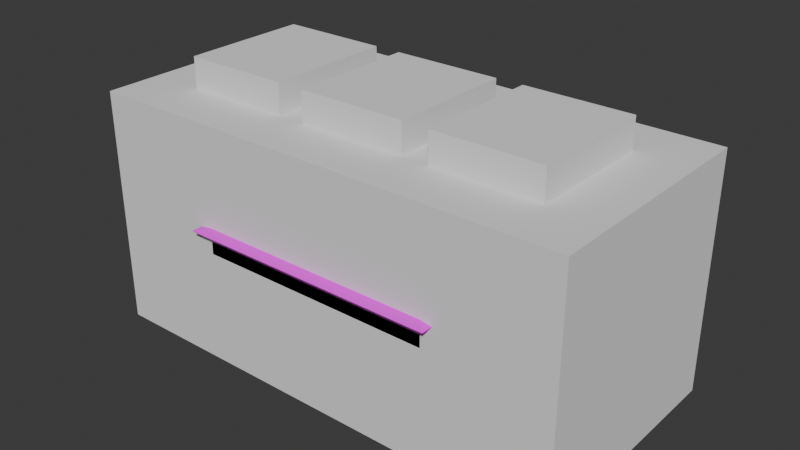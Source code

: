 # Source: rooftops.blend  (saved by Blender 4.3.34; exported with 4.5.12 LTS)
import bpy
from mathutils import Matrix  # noqa: F401  (used for matrix-valued properties, if any)

bpy.ops.wm.read_factory_settings(use_empty=True)
scene = bpy.context.scene
scene.name = 'Scene'

# ---- collections
col_collection = bpy.data.collections.new('Collection'); scene.collection.children.link(col_collection)

# ---- images (referenced by path relative to the original .blend; pixels are not part of the script)
import os
ASSET_DIR = os.environ.get("B2B_ASSET_DIR", "")  # directory of the original .blend (textures are referenced by path, not embedded)
HERE = os.path.dirname(os.path.abspath(__file__))  # packed textures are extracted next to this script under _unpacked/

def load_image(name, relpath, width, height, colorspace="sRGB"):
    """Load a texture the original file referenced (path relative to the .blend, or extracted next to this script)."""
    p = next((c for c in (os.path.join(HERE, relpath), os.path.join(ASSET_DIR, relpath)) if relpath and os.path.exists(c)), "")
    if p:
        img = bpy.data.images.load(p, check_existing=True)
        img.name = name
    else:  # same state as the original file: an image datablock whose file is absent (Cycles renders it pink)
        img = bpy.data.images.new(name, width, height)
        img.source = "FILE"
        img.filepath = "//" + (relpath or name)
    img.colorspace_settings.name = colorspace
    return img
img_air_duct_jpg = load_image('air_duct.jpg', 'air_duct.jpg', 1024, 1024, 'sRGB')

# ---- materials (node trees are filled in below, after node groups)
mat_vent = bpy.data.materials.new('vent')
mat_vent.alpha_threshold = 0.0
mat_vent.roughness = 0.5
mat_vent.line_color = (0.0, 0.0, 0.0, 1.0)

# ---- material node trees
mat_vent.use_nodes = True; mat_vent.node_tree.nodes.clear()
_N = mat_vent.node_tree.nodes; _L = mat_vent.node_tree.links
n0 = _N.new('ShaderNodeOutputMaterial'); n0.name = 'Material Output'; n0.location = (300, 300)
n1 = _N.new('ShaderNodeBsdfPrincipled'); n1.name = 'Principled BSDF'; n1.location = (10, 300)
n1.inputs[3].default_value = 1.45
n2 = _N.new('ShaderNodeTexImage'); n2.name = 'Image Texture'; n2.location = (-280, 278)
n2.image = img_air_duct_jpg
n2.interpolation = 'Closest'
_L.new(n1.outputs[0], n0.inputs[0])
_L.new(n2.outputs[0], n1.inputs[0])
n0.is_active_output = True

# ---- world
world_world = bpy.data.worlds.new('World'); scene.world = world_world
world_world.use_nodes = True; world_world.node_tree.nodes.clear()
_N = world_world.node_tree.nodes; _L = world_world.node_tree.links
n0 = _N.new('ShaderNodeOutputWorld'); n0.name = 'World Output'; n0.location = (300, 300)
n1 = _N.new('ShaderNodeBackground'); n1.name = 'Background'; n1.location = (10, 300)
n1.inputs[0].default_value = (0.05088, 0.05088, 0.05088, 1.0)
_L.new(n1.outputs[0], n0.inputs[0])
n0.is_active_output = True
world_world.color = (0.05088, 0.05088, 0.05088)
world_world.sun_shadow_jitter_overblur = 0.0

# ---- meshes
me_cube = bpy.data.meshes.new('Cube')
me_cube.from_pydata([(1.0, -1.0, 0.05184), (1.0, -1.0, -0.05184), (0.0, 0.0, -0.05184), (1.0, 0.0, -0.05184), (1.0, 0.0, 0.05184), (0.0, -1.0, 0.05184), (0.0, -1.0, -0.05184), (1.1, -1.1, 0.1518), (1.1, 0.0, 0.1518), (0.0, -1.1, 0.1518), (0.801, 0.0, 0.2002), (0.801, -0.7987, 0.2002), (0.0, -0.7987, 0.2002), (0.801, 0.0, 0.2802), (0.801, -0.7987, 0.2802), (0.0, -0.7987, 0.2802), (0.4992, 0.0, 0.3602), (0.4992, -0.5007, 0.3602), (0.0, -0.5007, 0.3602), (0.4992, 0.0, 0.3978), (0.4992, -0.5007, 0.3978), (0.0, -0.5007, 0.3978), (0.5992, 0.0, 0.4375), (0.5992, -0.6007, 0.4375), (0.0, -0.6007, 0.4375), (0.0, 0.0, 0.5), (0.2, 0.0, 0.5), (0.2, -0.2013, 0.5), (0.0, -0.2013, 0.5), (-1.0, -1.0, 0.05184), (-1.0, -1.0, -0.05184), (-1.0, 0.0, -0.05184), (-1.0, 0.0, 0.05184), (-1.1, -1.1, 0.1518), (-1.1, 0.0, 0.1518), (-0.801, 0.0, 0.2002), (-0.801, -0.7987, 0.2002), (-0.801, 0.0, 0.2802), (-0.801, -0.7987, 0.2802), (-0.4992, 0.0, 0.3602), (-0.4992, -0.5007, 0.3602), (-0.4992, 0.0, 0.3978), (-0.4992, -0.5007, 0.3978), (-0.5992, 0.0, 0.4375), (-0.5992, -0.6007, 0.4375), (-0.2, 0.0, 0.5), (-0.2, -0.2013, 0.5), (1.0, 1.0, 0.05184), (1.0, 1.0, -0.05184), (0.0, 1.0, 0.05184), (0.0, 1.0, -0.05184), (1.1, 1.1, 0.1518), (0.0, 1.1, 0.1518), (0.801, 0.7987, 0.2002), (0.0, 0.7987, 0.2002), (0.801, 0.7987, 0.2802), (0.0, 0.7987, 0.2802), (0.4992, 0.5007, 0.3602), (0.0, 0.5007, 0.3602), (0.4992, 0.5007, 0.3978), (0.0, 0.5007, 0.3978), (0.5992, 0.6007, 0.4375), (0.0, 0.6007, 0.4375), (0.2, 0.2013, 0.5), (0.0, 0.2013, 0.5), (-1.0, 1.0, 0.05184), (-1.0, 1.0, -0.05184), (-1.1, 1.1, 0.1518), (-0.801, 0.7987, 0.2002), (-0.801, 0.7987, 0.2802), (-0.4992, 0.5007, 0.3602), (-0.4992, 0.5007, 0.3978), (-0.5992, 0.6007, 0.4375), (-0.2, 0.2013, 0.5)], [], [(2, 3, 1, 6), (3, 4, 0, 1), (1, 0, 5, 6), (0, 4, 8, 7), (7, 8, 10, 11), (5, 0, 7, 9), (11, 10, 13, 14), (9, 7, 11, 12), (14, 13, 16, 17), (12, 11, 14, 15), (17, 16, 19, 20), (15, 14, 17, 18), (20, 19, 22, 23), (18, 17, 20, 21), (23, 22, 26, 27), (21, 20, 23, 24), (26, 25, 28, 27), (24, 23, 27, 28), (2, 6, 30, 31), (31, 30, 29, 32), (30, 6, 5, 29), (29, 33, 34, 32), (33, 36, 35, 34), (5, 9, 33, 29), (36, 38, 37, 35), (9, 12, 36, 33), (38, 40, 39, 37), (12, 15, 38, 36), (40, 42, 41, 39), (15, 18, 40, 38), (42, 44, 43, 41), (18, 21, 42, 40), (44, 46, 45, 43), (21, 24, 44, 42), (45, 46, 28, 25), (24, 28, 46, 44), (2, 50, 48, 3), (3, 48, 47, 4), (48, 50, 49, 47), (47, 51, 8, 4), (51, 53, 10, 8), (49, 52, 51, 47), (53, 55, 13, 10), (52, 54, 53, 51), (55, 57, 16, 13), (54, 56, 55, 53), (57, 59, 19, 16), (56, 58, 57, 55), (59, 61, 22, 19), (58, 60, 59, 57), (61, 63, 26, 22), (60, 62, 61, 59), (26, 63, 64, 25), (62, 64, 63, 61), (2, 31, 66, 50), (31, 32, 65, 66), (66, 65, 49, 50), (65, 32, 34, 67), (67, 34, 35, 68), (49, 65, 67, 52), (68, 35, 37, 69), (52, 67, 68, 54), (69, 37, 39, 70), (54, 68, 69, 56), (70, 39, 41, 71), (56, 69, 70, 58), (71, 41, 43, 72), (58, 70, 71, 60), (72, 43, 45, 73), (60, 71, 72, 62), (45, 25, 64, 73), (62, 72, 73, 64)])
_uv = me_cube.uv_layers.new(name='UVMap')
_uv.uv.foreach_set('vector', [0.1961, 0.9634, 0.765, 0.9634, 0.7674, 0.209, 0.1985, 0.209, 0.7959, 0.3413, 0.7959, 0.4247, 0.227, 0.4247, 0.227, 0.3413, 0.7674, 0.3413, 0.7674, 0.4247, 0.1985, 0.4247, 0.1985, 0.3413, 0.8251, 0.06675, 0.3247, 0.05811, 0.3247, 0.1386, 0.882, 0.1472, 0.8243, 0.1286, 0.8219, 0.9634, 0.6517, 0.9634, 0.6542, 0.371, 0.2501, 0.1514, 0.819, 0.1514, 0.8759, 0.07097, 0.2501, 0.07097, 0.3757, 0.08262, 0.8301, 0.08262, 0.8301, 0.147, 0.3757, 0.147, 0.1985, 0.1286, 0.8243, 0.1286, 0.6542, 0.371, 0.1985, 0.371, 0.6542, 0.371, 0.6517, 0.9634, 0.48, 0.9634, 0.48, 0.5606, 0.3195, 0.08262, 0.7752, 0.08262, 0.7752, 0.147, 0.3195, 0.147, 0.5086, 0.6227, 0.7934, 0.6227, 0.7934, 0.6529, 0.5086, 0.6529, 0.1985, 0.371, 0.6542, 0.371, 0.48, 0.5606, 0.1961, 0.5606, 0.4568, 0.1519, 0.7417, 0.1519, 0.7417, 0.07141, 0.3999, 0.07141, 0.1961, 0.6227, 0.48, 0.6227, 0.48, 0.6529, 0.1961, 0.6529, 0.7545, 0.252, 0.7545, 0.7352, 0.5274, 0.7352, 0.5274, 0.5733, 0.399, 0.1527, 0.6829, 0.1527, 0.7398, 0.07221, 0.399, 0.07221, 0.7464, 0.5103, 0.6049, 0.5103, 0.6049, 0.309, 0.7464, 0.309, 0.1961, 0.4801, 0.5369, 0.4801, 0.3099, 0.8015, 0.1961, 0.8015, 0.1961, 0.9634, 0.1985, 0.209, 0.7674, 0.209, 0.765, 0.9634, 0.7959, 0.3413, 0.227, 0.3413, 0.227, 0.4247, 0.7959, 0.4247, 0.7674, 0.3413, 0.1985, 0.3413, 0.1985, 0.4247, 0.7674, 0.4247, 0.8251, 0.06675, 0.882, 0.1472, 0.3247, 0.1386, 0.3247, 0.05811, 0.8243, 0.1286, 0.6542, 0.371, 0.6517, 0.9634, 0.8219, 0.9634, 0.2501, 0.1514, 0.2501, 0.07097, 0.8759, 0.07097, 0.819, 0.1514, 0.3757, 0.08262, 0.3757, 0.147, 0.8301, 0.147, 0.8301, 0.08262, 0.1985, 0.1286, 0.1985, 0.371, 0.6542, 0.371, 0.8243, 0.1286, 0.6542, 0.371, 0.48, 0.5606, 0.48, 0.9634, 0.6517, 0.9634, 0.3195, 0.08262, 0.3195, 0.147, 0.7752, 0.147, 0.7752, 0.08262, 0.5086, 0.6227, 0.5086, 0.6529, 0.7934, 0.6529, 0.7934, 0.6227, 0.1985, 0.371, 0.1961, 0.5606, 0.48, 0.5606, 0.6542, 0.371, 0.4568, 0.1519, 0.3999, 0.07141, 0.7417, 0.07141, 0.7417, 0.1519, 0.1961, 0.6227, 0.1961, 0.6529, 0.48, 0.6529, 0.48, 0.6227, 0.7545, 0.252, 0.5274, 0.5733, 0.5274, 0.7352, 0.7545, 0.7352, 0.399, 0.1527, 0.399, 0.07221, 0.7398, 0.07221, 0.6829, 0.1527, 0.7464, 0.5103, 0.7464, 0.309, 0.6049, 0.309, 0.6049, 0.5103, 0.1961, 0.4801, 0.1961, 0.8015, 0.3099, 0.8015, 0.5369, 0.4801, 0.1961, 0.9634, 0.1985, 0.209, 0.7674, 0.209, 0.765, 0.9634, 0.7959, 0.3413, 0.227, 0.3413, 0.227, 0.4247, 0.7959, 0.4247, 0.7674, 0.3413, 0.1985, 0.3413, 0.1985, 0.4247, 0.7674, 0.4247, 0.8251, 0.06675, 0.882, 0.1472, 0.3247, 0.1386, 0.3247, 0.05811, 0.8243, 0.1286, 0.6542, 0.371, 0.6517, 0.9634, 0.8219, 0.9634, 0.2501, 0.1514, 0.2501, 0.07097, 0.8759, 0.07097, 0.819, 0.1514, 0.3757, 0.08262, 0.3757, 0.147, 0.8301, 0.147, 0.8301, 0.08262, 0.1985, 0.1286, 0.1985, 0.371, 0.6542, 0.371, 0.8243, 0.1286, 0.6542, 0.371, 0.48, 0.5606, 0.48, 0.9634, 0.6517, 0.9634, 0.3195, 0.08262, 0.3195, 0.147, 0.7752, 0.147, 0.7752, 0.08262, 0.5086, 0.6227, 0.5086, 0.6529, 0.7934, 0.6529, 0.7934, 0.6227, 0.1985, 0.371, 0.1961, 0.5606, 0.48, 0.5606, 0.6542, 0.371, 0.4568, 0.1519, 0.3999, 0.07141, 0.7417, 0.07141, 0.7417, 0.1519, 0.1961, 0.6227, 0.1961, 0.6529, 0.48, 0.6529, 0.48, 0.6227, 0.7545, 0.252, 0.5274, 0.5733, 0.5274, 0.7352, 0.7545, 0.7352, 0.399, 0.1527, 0.399, 0.07221, 0.7398, 0.07221, 0.6829, 0.1527, 0.7464, 0.5103, 0.7464, 0.309, 0.6049, 0.309, 0.6049, 0.5103, 0.1961, 0.4801, 0.1961, 0.8015, 0.3099, 0.8015, 0.5369, 0.4801, 0.1961, 0.9634, 0.765, 0.9634, 0.7674, 0.209, 0.1985, 0.209, 0.7959, 0.3413, 0.7959, 0.4247, 0.227, 0.4247, 0.227, 0.3413, 0.7674, 0.3413, 0.7674, 0.4247, 0.1985, 0.4247, 0.1985, 0.3413, 0.8251, 0.06675, 0.3247, 0.05811, 0.3247, 0.1386, 0.882, 0.1472, 0.8243, 0.1286, 0.8219, 0.9634, 0.6517, 0.9634, 0.6542, 0.371, 0.2501, 0.1514, 0.819, 0.1514, 0.8759, 0.07097, 0.2501, 0.07097, 0.3757, 0.08262, 0.8301, 0.08262, 0.8301, 0.147, 0.3757, 0.147, 0.1985, 0.1286, 0.8243, 0.1286, 0.6542, 0.371, 0.1985, 0.371, 0.6542, 0.371, 0.6517, 0.9634, 0.48, 0.9634, 0.48, 0.5606, 0.3195, 0.08262, 0.7752, 0.08262, 0.7752, 0.147, 0.3195, 0.147, 0.5086, 0.6227, 0.7934, 0.6227, 0.7934, 0.6529, 0.5086, 0.6529, 0.1985, 0.371, 0.6542, 0.371, 0.48, 0.5606, 0.1961, 0.5606, 0.4568, 0.1519, 0.7417, 0.1519, 0.7417, 0.07141, 0.3999, 0.07141, 0.1961, 0.6227, 0.48, 0.6227, 0.48, 0.6529, 0.1961, 0.6529, 0.7545, 0.252, 0.7545, 0.7352, 0.5274, 0.7352, 0.5274, 0.5733, 0.399, 0.1527, 0.6829, 0.1527, 0.7398, 0.07221, 0.399, 0.07221, 0.7464, 0.5103, 0.6049, 0.5103, 0.6049, 0.309, 0.7464, 0.309, 0.1961, 0.4801, 0.5369, 0.4801, 0.3099, 0.8015, 0.1961, 0.8015])
me_cube.materials.append(mat_vent)
me_cube.use_mirror_vertex_groups = False
me_cube.update()
me_cube_001 = bpy.data.meshes.new('Cube.001')
me_cube_001.from_pydata([(-2.054, -1.0, -1.0), (-1.589, -0.5355, 1.0), (-2.054, 1.0, -1.0), (-1.589, 0.5355, 1.0), (2.054, -1.0, -1.0), (1.589, -0.5355, 1.0), (2.054, 1.0, -1.0), (1.589, 0.5355, 1.0), (0.6846, 1.0, -1.0), (-0.6846, 1.0, -1.0), (-0.4575, 0.5327, 1.0), (0.4575, 0.5327, 1.0), (-0.6846, -1.0, -1.0), (0.6846, -1.0, -1.0), (0.4575, -0.5327, 1.0), (-0.4575, -0.5327, 1.0), (-2.054, -1.0, 1.0), (-2.054, 1.0, 1.0), (0.6846, 1.0, 1.0), (2.054, 1.0, 1.0), (2.054, -1.0, 1.0), (-0.6846, -1.0, 1.0), (-0.6846, 1.0, 1.0), (0.6846, -1.0, 1.0), (0.6846, 0.5355, 1.0), (0.6846, -0.5355, 1.0), (-0.6846, 0.5355, 1.0), (-0.6846, -0.5355, 1.0), (0.6846, 0.5355, 1.258), (0.6846, -0.5355, 1.258), (-0.6846, 0.5355, 1.258), (-0.6846, -0.5355, 1.258), (-1.589, -0.5355, 1.258), (-1.589, 0.5355, 1.258), (1.589, 0.5355, 1.258), (1.589, -0.5355, 1.258), (0.4575, 0.5327, 1.258), (0.4575, -0.5327, 1.258), (-0.4575, 0.5327, 1.258), (-0.4575, -0.5327, 1.258)], [], [(0, 16, 17, 2), (8, 18, 19, 6), (6, 19, 20, 4), (12, 21, 16, 0), (8, 6, 4, 13), (7, 24, 28, 34), (11, 10, 38, 36), (26, 3, 33, 30), (2, 9, 12, 0), (9, 8, 13, 12), (4, 20, 23, 13), (13, 23, 21, 12), (2, 17, 22, 9), (9, 22, 18, 8), (1, 3, 17, 16), (24, 7, 19, 18), (7, 5, 20, 19), (27, 1, 16, 21), (3, 26, 22, 17), (26, 24, 18, 22), (5, 25, 23, 20), (25, 27, 21, 23), (11, 14, 25, 24), (15, 10, 26, 27), (10, 11, 24, 26), (14, 15, 27, 25), (30, 33, 32, 31), (34, 28, 29, 35), (36, 38, 39, 37), (15, 14, 37, 39), (5, 7, 34, 35), (24, 25, 29, 28), (14, 11, 36, 37), (25, 5, 35, 29), (1, 27, 31, 32), (27, 26, 30, 31), (10, 15, 39, 38), (3, 1, 32, 33)])
_uv = me_cube_001.uv_layers.new(name='UVMap')
_uv.uv.foreach_set('vector', [0.375, 0.0, 0.625, 0.0, 0.625, 0.25, 0.375, 0.25, 0.375, 0.4167, 0.625, 0.4167, 0.625, 0.5, 0.375, 0.5, 0.375, 0.5, 0.625, 0.5, 0.625, 0.75, 0.375, 0.75, 0.375, 0.9167, 0.625, 0.9167, 0.625, 1.0, 0.375, 1.0, 0.2917, 0.5, 0.375, 0.5, 0.375, 0.75, 0.2917, 0.75, 0.6533, 0.5581, 0.7083, 0.5581, 0.7083, 0.5581, 0.6533, 0.5581, 0.7222, 0.5865, 0.7778, 0.5865, 0.7778, 0.5865, 0.7222, 0.5865, 0.7917, 0.5581, 0.8467, 0.5581, 0.8467, 0.5581, 0.7917, 0.5581, 0.125, 0.5, 0.2083, 0.5, 0.2083, 0.75, 0.125, 0.75, 0.2083, 0.5, 0.2917, 0.5, 0.2917, 0.75, 0.2083, 0.75, 0.375, 0.75, 0.625, 0.75, 0.625, 0.8333, 0.375, 0.8333, 0.375, 0.8333, 0.625, 0.8333, 0.625, 0.9167, 0.375, 0.9167, 0.375, 0.25, 0.625, 0.25, 0.625, 0.3333, 0.375, 0.3333, 0.375, 0.3333, 0.625, 0.3333, 0.625, 0.4167, 0.375, 0.4167, 0.8467, 0.6919, 0.8467, 0.5581, 0.875, 0.5, 0.875, 0.75, 0.7083, 0.5581, 0.6533, 0.5581, 0.625, 0.5, 0.7083, 0.5, 0.6533, 0.5581, 0.6533, 0.6919, 0.625, 0.75, 0.625, 0.5, 0.7917, 0.6919, 0.8467, 0.6919, 0.875, 0.75, 0.7917, 0.75, 0.8467, 0.5581, 0.7917, 0.5581, 0.7917, 0.5, 0.875, 0.5, 0.7917, 0.5581, 0.7083, 0.5581, 0.7083, 0.5, 0.7917, 0.5, 0.6533, 0.6919, 0.7083, 0.6919, 0.7083, 0.75, 0.625, 0.75, 0.7083, 0.6919, 0.7917, 0.6919, 0.7917, 0.75, 0.7083, 0.75, 0.7222, 0.5865, 0.7222, 0.6635, 0.7083, 0.6919, 0.7083, 0.5581, 0.7778, 0.6635, 0.7778, 0.5865, 0.7917, 0.5581, 0.7917, 0.6919, 0.7778, 0.5865, 0.7222, 0.5865, 0.7083, 0.5581, 0.7917, 0.5581, 0.7222, 0.6635, 0.7778, 0.6635, 0.7917, 0.6919, 0.7083, 0.6919, 0.7917, 0.5581, 0.8467, 0.5581, 0.8467, 0.6919, 0.7917, 0.6919, 0.6533, 0.5581, 0.7083, 0.5581, 0.7083, 0.6919, 0.6533, 0.6919, 0.7222, 0.5865, 0.7778, 0.5865, 0.7778, 0.6635, 0.7222, 0.6635, 0.7778, 0.6635, 0.7222, 0.6635, 0.7222, 0.6635, 0.7778, 0.6635, 0.6533, 0.6919, 0.6533, 0.5581, 0.6533, 0.5581, 0.6533, 0.6919, 0.7083, 0.5581, 0.7083, 0.6919, 0.7083, 0.6919, 0.7083, 0.5581, 0.7222, 0.6635, 0.7222, 0.5865, 0.7222, 0.5865, 0.7222, 0.6635, 0.7083, 0.6919, 0.6533, 0.6919, 0.6533, 0.6919, 0.7083, 0.6919, 0.8467, 0.6919, 0.7917, 0.6919, 0.7917, 0.6919, 0.8467, 0.6919, 0.7917, 0.6919, 0.7917, 0.5581, 0.7917, 0.5581, 0.7917, 0.6919, 0.7778, 0.5865, 0.7778, 0.6635, 0.7778, 0.6635, 0.7778, 0.5865, 0.8467, 0.5581, 0.8467, 0.6919, 0.8467, 0.6919, 0.8467, 0.5581])
me_cube_001.update()

# ---- objects
ob_vent_1_col = bpy.data.objects.new('vent-1-col', me_cube)
ob_vent_2_col = bpy.data.objects.new('vent-2-col', me_cube_001)

# ---- transforms, parenting, visibility, modifiers, constraints
ob_vent_1_col.location = (0.0, 0.0, 0.0)
ob_vent_1_col.lock_rotations_4d = False
ob_vent_1_col.empty_display_type = 'ARROWS'
ob_vent_1_col.lineart.crease_threshold = 0.0
ob_vent_2_col.location = (0.0, 0.0, 0.0)

# ---- collection membership
col_collection.objects.link(ob_vent_1_col)
col_collection.objects.link(ob_vent_2_col)

# ---- scene / render settings (as saved in the file)
scene.frame_start = 1; scene.frame_end = 250; scene.frame_set(1)
scene.render.engine = 'BLENDER_EEVEE_NEXT'
bpy.context.view_layer.update()

# ---- added for rendering (the .blend has no active camera and no usable light): camera, sun
cam_auto = bpy.data.cameras.new('AutoCamera')
cam_auto.lens = 50.0
cam_auto.sensor_width = 36.0
cam_auto.clip_end = 1000.0
ob_auto_camera = bpy.data.objects.new('AutoCamera', cam_auto)
scene.collection.objects.link(ob_auto_camera)
ob_auto_camera.location = (4.79081, -5.74897, 3.96163)
ob_auto_camera.rotation_euler = (1.09748, -7.21219e-08, 0.694738)
scene.camera = ob_auto_camera
light_auto_sun = bpy.data.lights.new('AutoSun', 'SUN')
light_auto_sun.energy = 3.0
light_auto_sun.angle = 0.0523599
ob_auto_sun = bpy.data.objects.new('AutoSun', light_auto_sun)
scene.collection.objects.link(ob_auto_sun)
ob_auto_sun.rotation_euler = (0.872665, 0.174533, 0.523599)
bpy.context.view_layer.update()
